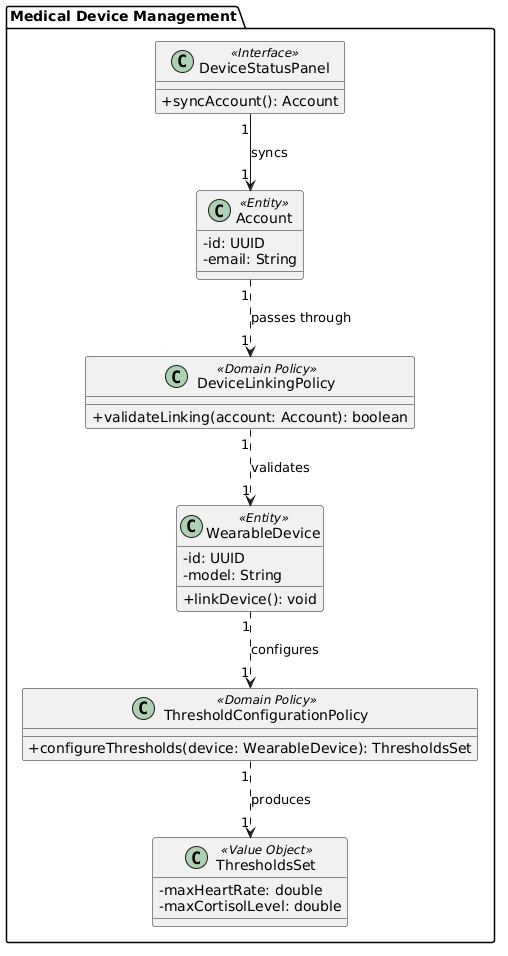

The diagram above was rendered by PlantUML. Its source (embedded in the PNG):
@startuml
skinparam classAttributeIconSize 0
skinparam packageStyle folder
skinparam shadowing false

package "Medical Device Management" {

  class DeviceStatusPanel <<Interface>> {
    +syncAccount(): Account
  }

  class Account <<Entity>> {
    -id: UUID
    -email: String
  }

  class DeviceLinkingPolicy <<Domain Policy>> {
    +validateLinking(account: Account): boolean
  }

  class WearableDevice <<Entity>> {
    -id: UUID
    -model: String
    +linkDevice(): void
  }

  class ThresholdConfigurationPolicy <<Domain Policy>> {
    +configureThresholds(device: WearableDevice): ThresholdsSet
  }

  class ThresholdsSet <<Value Object>> {
    -maxHeartRate: double
    -maxCortisolLevel: double
  }
}

DeviceStatusPanel "1" --> "1" Account : syncs
Account "1" ..> "1" DeviceLinkingPolicy : passes through
DeviceLinkingPolicy "1" ..> "1" WearableDevice : validates
WearableDevice "1" ..> "1" ThresholdConfigurationPolicy : configures
ThresholdConfigurationPolicy "1" ..> "1" ThresholdsSet : produces
@enduml